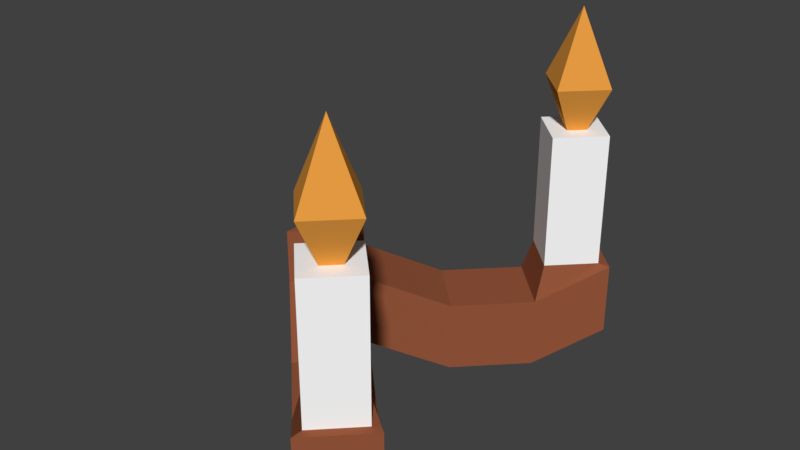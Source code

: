 # Source: LightWall_0.5x1x2.blend  (saved by Blender 2.79.0; exported with 4.5.12 LTS)
import bpy
from mathutils import Matrix  # noqa: F401  (used for matrix-valued properties, if any)

bpy.ops.wm.read_factory_settings(use_empty=True)
scene = bpy.context.scene
scene.name = 'Scene'

# ---- collections
col_collection_1 = bpy.data.collections.new('Collection 1'); scene.collection.children.link(col_collection_1)

# ---- materials (node trees are filled in below, after node groups)
mat_cooper_001 = bpy.data.materials.new('Cooper.001')
mat_cooper_001.alpha_threshold = 0.0
mat_cooper_001.use_transparent_shadow = False
mat_cooper_001.diffuse_color = (0.3032, 0.0942, 0.04431, 1.0)
mat_cooper_001.roughness = 0.5
mat_cooper_001.specular_intensity = 0.65
mat_candle_004 = bpy.data.materials.new('Candle.004')
mat_candle_004.alpha_threshold = 0.0
mat_candle_004.use_transparent_shadow = False
mat_candle_004.diffuse_color = (1.0, 1.0, 1.0, 1.0)
mat_candle_004.roughness = 0.5
mat_candle_004.specular_intensity = 0.2
mat_candleflame_004 = bpy.data.materials.new('CandleFlame.004')
mat_candleflame_004.alpha_threshold = 0.0
mat_candleflame_004.use_transparent_shadow = False
mat_candleflame_004.diffuse_color = (0.8, 0.334, 0.05472, 1.0)
mat_candleflame_004.specular_color = (1.0, 0.9867, 0.0)
mat_candleflame_004.roughness = 0.5
mat_candleflame_004.specular_intensity = 0.8

# ---- material node trees

# ---- world
world_world = bpy.data.worlds.new('World'); scene.world = world_world
world_world.color = (0.05088, 0.05088, 0.05088)
world_world.use_sun_shadow = False
world_world.sun_shadow_jitter_overblur = 0.0
world_world.cycles.sampling_method = 'MANUAL'

# ---- meshes
me_lightwall_1x0_5x2_a = bpy.data.meshes.new('LightWall_1x0.5x2_A')
me_lightwall_1x0_5x2_a.from_pydata([(2.433e-08, 0.5566, 1.12), (0.05657, 0.5, 1.12), (1.938e-08, 0.4434, 1.12), (2.433e-08, 0.5566, 1.2), (0.05657, 0.5, 1.2), (1.938e-08, 0.4434, 1.2), (-0.03394, 0.5, 1.26), (0.2451, 0.3114, 1.12), (0.1886, 0.2549, 1.12), (0.231, 0.3114, 1.2), (0.1886, 0.269, 1.2), (0.1886, 0.7451, 1.12), (0.2451, 0.6886, 1.12), (0.1886, 0.731, 1.2), (0.231, 0.6886, 1.2), (0.1461, 0.6886, 1.2), (0.132, 0.6886, 1.08), (0.1886, 0.632, 1.08), (0.1886, 0.6461, 1.2), (0.132, 0.3114, 1.08), (0.1461, 0.3114, 1.2), (0.1886, 0.3539, 1.2), (0.1886, 0.368, 1.08), (2.433e-08, 0.5566, 1.26), (0.05657, 0.5, 1.26), (1.938e-08, 0.4434, 1.26), (0.2451, 0.3114, 1.2), (0.1886, 0.2549, 1.2), (0.1886, 0.7451, 1.2), (0.2451, 0.6886, 1.2), (0.132, 0.6886, 1.16), (0.1886, 0.632, 1.16), (0.132, 0.3114, 1.16), (0.1886, 0.368, 1.16), (0.231, 0.3114, 1.35), (0.1886, 0.269, 1.35), (0.1886, 0.731, 1.35), (0.231, 0.6886, 1.35), (0.1461, 0.6886, 1.35), (0.1886, 0.6461, 1.35), (0.1461, 0.3114, 1.35), (0.1886, 0.3539, 1.35), (0.066, 0.6226, 1.08), (0.1226, 0.566, 1.08), (0.1226, 0.566, 1.16), (0.066, 0.6226, 1.16), (0.066, 0.3774, 1.16), (0.1226, 0.434, 1.16), (0.1226, 0.434, 1.08), (0.066, 0.3774, 1.08), (0.1886, 0.7286, 1.4), (0.1886, 0.6886, 1.48), (0.2286, 0.6886, 1.4), (0.1886, 0.6486, 1.4), (0.1486, 0.6886, 1.4), (0.1886, 0.6486, 1.4), (0.1886, 0.6886, 1.32), (0.2286, 0.6886, 1.4), (0.1886, 0.7286, 1.4), (0.1486, 0.6886, 1.4), (0.1886, 0.3514, 1.4), (0.1886, 0.3114, 1.48), (0.2286, 0.3114, 1.4), (0.1886, 0.2714, 1.4), (0.1486, 0.3114, 1.4), (0.1886, 0.2714, 1.4), (0.1886, 0.3114, 1.32), (0.2286, 0.3114, 1.4), (0.1886, 0.3514, 1.4), (0.1486, 0.3114, 1.4)], [], [(5, 4, 24, 25), (16, 30, 28, 11), (32, 19, 8, 27), (4, 3, 23, 24), (10, 9, 34, 35), (8, 7, 26, 27), (22, 33, 26, 7), (19, 22, 7, 8), (12, 11, 28, 29), (17, 16, 11, 12), (31, 17, 12, 29), (45, 44, 31, 30), (44, 43, 17, 31), (43, 42, 16, 17), (42, 45, 30, 16), (49, 48, 22, 19), (48, 47, 33, 22), (47, 46, 32, 33), (46, 49, 19, 32), (5, 3, 0, 2), (1, 2, 0), (24, 23, 25), (5, 25, 23, 3), (9, 10, 27, 26), (13, 14, 29, 28), (15, 13, 28, 30), (14, 18, 31, 29), (18, 15, 30, 31), (10, 20, 32, 27), (21, 9, 26, 33), (20, 21, 33, 32), (41, 40, 35, 34), (38, 39, 37, 36), (14, 13, 36, 37), (13, 15, 38, 36), (20, 10, 35, 40), (18, 14, 37, 39), (9, 21, 41, 34), (15, 18, 39, 38), (21, 20, 40, 41), (0, 3, 45, 42), (1, 0, 42, 43), (4, 1, 43, 44), (3, 4, 44, 45), (5, 2, 49, 46), (4, 5, 46, 47), (1, 4, 47, 48), (2, 1, 48, 49), (50, 51, 52), (52, 51, 53), (53, 51, 54), (54, 51, 50), (50, 52, 53, 54), (55, 56, 57), (57, 56, 58), (58, 56, 59), (59, 56, 55), (55, 57, 58, 59), (60, 61, 62), (62, 61, 63), (63, 61, 64), (64, 61, 60), (60, 62, 63, 64), (65, 66, 67), (67, 66, 68), (68, 66, 69), (69, 66, 65), (65, 67, 68, 69)])
me_lightwall_1x0_5x2_a.polygons.foreach_set('material_index', [0, 0, 0, 0, 1, 0, 0, 0, 0, 0, 0, 0, 0, 0, 0, 0, 0, 0, 0, 0, 0, 0, 0, 0, 0, 0, 0, 0, 0, 0, 0, 1, 1, 1, 1, 1, 1, 1, 1, 1, 0, 0, 0, 0, 0, 0, 0, 0, 2, 2, 2, 2, 2, 2, 2, 2, 2, 2, 2, 2, 2, 2, 2, 2, 2, 2, 2, 2])
me_lightwall_1x0_5x2_a.materials.append(mat_cooper_001)
me_lightwall_1x0_5x2_a.materials.append(mat_candle_004)
me_lightwall_1x0_5x2_a.materials.append(mat_candleflame_004)
me_lightwall_1x0_5x2_a.use_remesh_preserve_volume = False
me_lightwall_1x0_5x2_a.use_remesh_preserve_attributes = False
me_lightwall_1x0_5x2_a.use_mirror_vertex_groups = False
me_lightwall_1x0_5x2_a.update()

# ---- objects
ob_lightwall_0_5x1x2 = bpy.data.objects.new('LightWall_0.5x1x2', me_lightwall_1x0_5x2_a)

# ---- transforms, parenting, visibility, modifiers, constraints
ob_lightwall_0_5x1x2.location = (0.0, 0.0, 0.0)
ob_lightwall_0_5x1x2.lineart.crease_threshold = 0.0

# ---- collection membership
col_collection_1.objects.link(ob_lightwall_0_5x1x2)

# ---- scene / render settings (as saved in the file)
scene.frame_start = 1; scene.frame_end = 250; scene.frame_set(1)
scene.render.engine = 'BLENDER_EEVEE_NEXT'
scene.render.resolution_percentage = 50
scene.render.dither_intensity = 0.0
scene.cycles.use_denoising = False
scene.cycles.samples = 128
scene.cycles.sampling_pattern = 'TABULATED_SOBOL'
scene.cycles.use_adaptive_sampling = False
scene.cycles.use_light_tree = False
scene.cycles.blur_glossy = 0.0
scene.cycles.sample_clamp_indirect = 0.0
scene.view_settings.view_transform = 'Standard'
bpy.context.view_layer.update()

# ---- added for rendering (the .blend has no active camera and no usable light): camera, sun
cam_auto = bpy.data.cameras.new('AutoCamera')
cam_auto.lens = 50.0
cam_auto.sensor_width = 36.0
cam_auto.clip_end = 1000.0
ob_auto_camera = bpy.data.objects.new('AutoCamera', cam_auto)
scene.collection.objects.link(ob_auto_camera)
ob_auto_camera.location = (0.745431, -0.267803, 1.79187)
ob_auto_camera.rotation_euler = (1.09748, -7.21219e-08, 0.694738)
scene.camera = ob_auto_camera
light_auto_sun = bpy.data.lights.new('AutoSun', 'SUN')
light_auto_sun.energy = 3.0
light_auto_sun.angle = 0.0523599
ob_auto_sun = bpy.data.objects.new('AutoSun', light_auto_sun)
scene.collection.objects.link(ob_auto_sun)
ob_auto_sun.rotation_euler = (0.872665, 0.174533, 0.523599)
bpy.context.view_layer.update()
